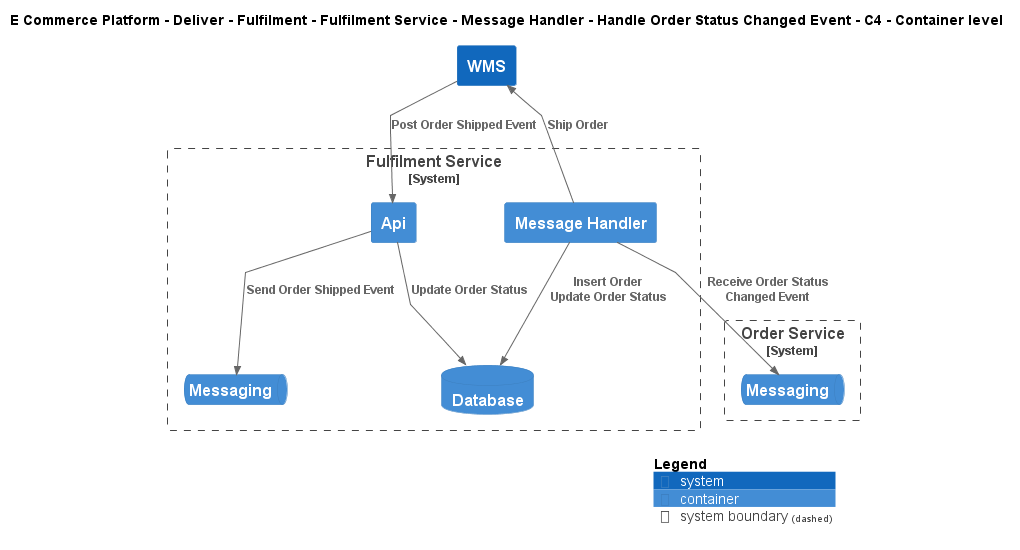

The diagram above was rendered by PlantUML. Its source (embedded in the PNG):
@startuml
!include ..\..\..\..\..\..\..\..\..\.c4s\C4_Container.puml

AddElementTag("c4interflow:lifecycle:new", $bgColor=green, $fontColor=#ffffff, $borderColor=green, $shadowing="False")
AddElementTag("c4interflow:lifecycle:changed", $bgColor=orange, $fontColor=#ffffff, $borderColor=orange, $shadowing="False")
AddElementTag("c4interflow:lifecycle:removed", $bgColor=red, $fontColor=#ffffff, $borderColor=red, $shadowing="False")

AddRelTag("c4interflow:lifecycle:new", $textColor=green, $lineColor=green)
AddRelTag("c4interflow:lifecycle:changed", $textColor=orange, $lineColor=orange)
AddRelTag("c4interflow:lifecycle:removed", $textColor=red, $lineColor=red)

SHOW_PERSON_PORTRAIT()
LAYOUT_TOP_DOWN()

skinparam linetype polyline

title E Commerce Platform - Deliver - Fulfilment - Fulfilment Service - Message Handler - Handle Order Status Changed Event - C4 - Container level


System_Boundary(ECommercePlatform.Deliver.Fulfilment.SoftwareSystems.FulfilmentService, "Fulfilment Service") {
    Container(ECommercePlatform.Deliver.Fulfilment.SoftwareSystems.FulfilmentService.Containers.MessageHandler, "Message Handler", "", "")
    ContainerDb(ECommercePlatform.Deliver.Fulfilment.SoftwareSystems.FulfilmentService.Containers.Database, "Database", "", "")
    Container(ECommercePlatform.Deliver.Fulfilment.SoftwareSystems.FulfilmentService.Containers.Api, "Api", "", "")
    ContainerQueue(ECommercePlatform.Deliver.Fulfilment.SoftwareSystems.FulfilmentService.Containers.Messaging, "Messaging", "", "")
}

System_Boundary(ECommercePlatform.GenerateDemand.OrderManagement.SoftwareSystems.OrderService, "Order Service") {
    ContainerQueue(ECommercePlatform.GenerateDemand.OrderManagement.SoftwareSystems.OrderService.Containers.Messaging, "Messaging", "", "")
}
System(ECommercePlatform.Deliver.Fulfilment.SoftwareSystems.WMS, "WMS", "")

Rel(ECommercePlatform.Deliver.Fulfilment.SoftwareSystems.FulfilmentService.Containers.MessageHandler, ECommercePlatform.GenerateDemand.OrderManagement.SoftwareSystems.OrderService.Containers.Messaging, "Receive Order Status Changed Event")
Rel(ECommercePlatform.Deliver.Fulfilment.SoftwareSystems.FulfilmentService.Containers.MessageHandler, ECommercePlatform.Deliver.Fulfilment.SoftwareSystems.FulfilmentService.Containers.Database, "Insert Order\nUpdate Order Status")
Rel(ECommercePlatform.Deliver.Fulfilment.SoftwareSystems.FulfilmentService.Containers.MessageHandler, ECommercePlatform.Deliver.Fulfilment.SoftwareSystems.WMS, "Ship Order")
Rel(ECommercePlatform.Deliver.Fulfilment.SoftwareSystems.WMS, ECommercePlatform.Deliver.Fulfilment.SoftwareSystems.FulfilmentService.Containers.Api, "Post Order Shipped Event")
Rel(ECommercePlatform.Deliver.Fulfilment.SoftwareSystems.FulfilmentService.Containers.Api, ECommercePlatform.Deliver.Fulfilment.SoftwareSystems.FulfilmentService.Containers.Database, "Update Order Status")
Rel(ECommercePlatform.Deliver.Fulfilment.SoftwareSystems.FulfilmentService.Containers.Api, ECommercePlatform.Deliver.Fulfilment.SoftwareSystems.FulfilmentService.Containers.Messaging, "Send Order Shipped Event")


SHOW_LEGEND()
@enduml